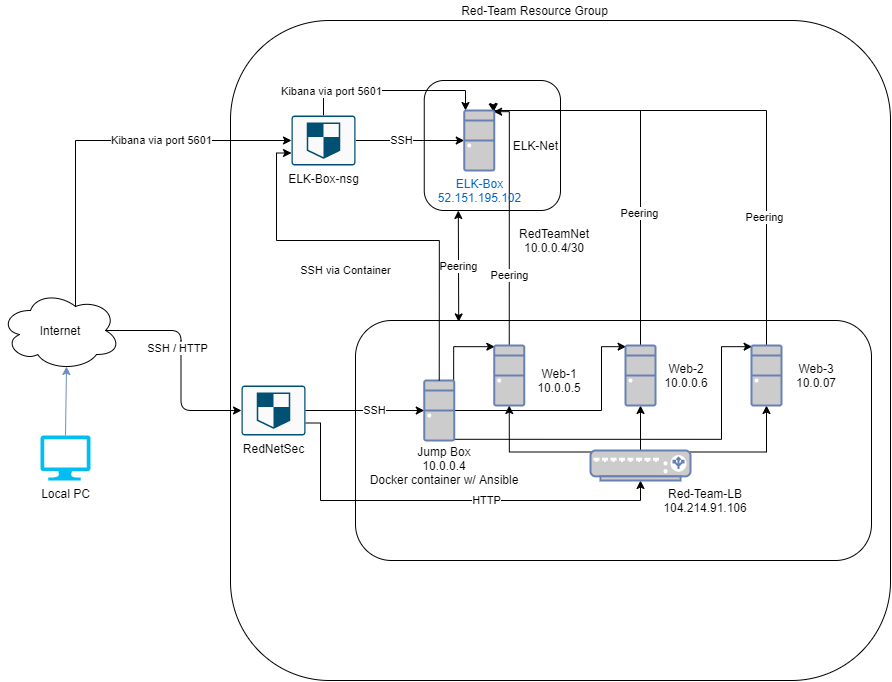

The diagram above was exported from draw.io. Its source (the exported page's mxGraphModel, read from the mxfile embedded in the PNG):
<mxGraphModel dx="1185" dy="643" grid="1" gridSize="10" guides="1" tooltips="1" connect="1" arrows="1" fold="1" page="1" pageScale="1" pageWidth="827" pageHeight="1169" background="#ffffff" math="0" shadow="0">
  <root>
    <mxCell id="0" />
    <mxCell id="1" parent="0" />
    <mxCell id="XeCJqImkC0zgeh30lydj-2264" value="" style="whiteSpace=wrap;html=1;aspect=fixed;fillColor=none;rounded=1;glass=0;" parent="1" vertex="1">
      <mxGeometry x="239" y="50" width="660" height="660" as="geometry" />
    </mxCell>
    <mxCell id="XeCJqImkC0zgeh30lydj-2278" value="" style="rounded=1;whiteSpace=wrap;html=1;glass=0;fillColor=none;gradientColor=none;align=left;" parent="1" vertex="1">
      <mxGeometry x="364" y="350" width="516" height="240" as="geometry" />
    </mxCell>
    <mxCell id="XeCJqImkC0zgeh30lydj-2257" value="Local PC" style="verticalLabelPosition=bottom;html=1;verticalAlign=top;align=center;strokeColor=none;fillColor=#00BEF2;shape=mxgraph.azure.computer;pointerEvents=1;" parent="1" vertex="1">
      <mxGeometry x="49" y="465" width="50" height="45" as="geometry" />
    </mxCell>
    <mxCell id="Hm96zBdcMgQgRR3Zswq4-1" style="edgeStyle=orthogonalEdgeStyle;rounded=0;orthogonalLoop=1;jettySize=auto;html=1;exitX=1;exitY=0.75;exitDx=0;exitDy=0;exitPerimeter=0;entryX=0.5;entryY=1;entryDx=0;entryDy=0;entryPerimeter=0;" parent="1" source="Hm96zBdcMgQgRR3Zswq4-7" target="XeCJqImkC0zgeh30lydj-2260" edge="1">
      <mxGeometry relative="1" as="geometry">
        <Array as="points">
          <mxPoint x="329" y="453" />
          <mxPoint x="329" y="530" />
          <mxPoint x="649" y="530" />
        </Array>
      </mxGeometry>
    </mxCell>
    <mxCell id="Hm96zBdcMgQgRR3Zswq4-9" value="HTTP" style="edgeLabel;html=1;align=center;verticalAlign=middle;resizable=0;points=[];" parent="Hm96zBdcMgQgRR3Zswq4-1" vertex="1" connectable="0">
      <mxGeometry x="0.196" relative="1" as="geometry">
        <mxPoint as="offset" />
      </mxGeometry>
    </mxCell>
    <mxCell id="Hm96zBdcMgQgRR3Zswq4-21" style="rounded=0;jumpStyle=arc;jumpSize=6;orthogonalLoop=1;jettySize=auto;html=1;exitX=1;exitY=0.5;exitDx=0;exitDy=0;exitPerimeter=0;entryX=0;entryY=0.5;entryDx=0;entryDy=0;entryPerimeter=0;startArrow=none;startFill=0;endArrow=classic;endFill=1;strokeColor=#000000;" parent="1" source="Hm96zBdcMgQgRR3Zswq4-24" target="Hm96zBdcMgQgRR3Zswq4-19" edge="1">
      <mxGeometry relative="1" as="geometry" />
    </mxCell>
    <mxCell id="Hm96zBdcMgQgRR3Zswq4-23" value="SSH" style="edgeLabel;html=1;align=center;verticalAlign=middle;resizable=0;points=[];" parent="Hm96zBdcMgQgRR3Zswq4-21" vertex="1" connectable="0">
      <mxGeometry x="0.473" relative="1" as="geometry">
        <mxPoint x="-34" as="offset" />
      </mxGeometry>
    </mxCell>
    <mxCell id="Hm96zBdcMgQgRR3Zswq4-29" style="edgeStyle=orthogonalEdgeStyle;rounded=0;jumpStyle=arc;jumpSize=6;orthogonalLoop=1;jettySize=auto;html=1;exitX=0.5;exitY=0;exitDx=0;exitDy=0;exitPerimeter=0;startArrow=none;startFill=0;endArrow=classic;endFill=1;strokeColor=#000000;" parent="1" source="Hm96zBdcMgQgRR3Zswq4-24" target="Hm96zBdcMgQgRR3Zswq4-19" edge="1">
      <mxGeometry relative="1" as="geometry">
        <Array as="points">
          <mxPoint x="332" y="120" />
          <mxPoint x="474" y="120" />
        </Array>
      </mxGeometry>
    </mxCell>
    <mxCell id="Hm96zBdcMgQgRR3Zswq4-30" value="Kibana via port 5601" style="edgeLabel;html=1;align=center;verticalAlign=middle;resizable=0;points=[];" parent="Hm96zBdcMgQgRR3Zswq4-29" vertex="1" connectable="0">
      <mxGeometry x="0.106" y="-1" relative="1" as="geometry">
        <mxPoint x="-70.83" as="offset" />
      </mxGeometry>
    </mxCell>
    <mxCell id="XeCJqImkC0zgeh30lydj-2258" value="Internet" style="ellipse;shape=cloud;whiteSpace=wrap;html=1;" parent="1" vertex="1">
      <mxGeometry x="9" y="320" width="120" height="80" as="geometry" />
    </mxCell>
    <mxCell id="cp8mYgAJAuqaq9sKaAoO-27" style="edgeStyle=orthogonalEdgeStyle;rounded=0;orthogonalLoop=1;jettySize=auto;html=1;exitX=0.98;exitY=0.02;exitDx=0;exitDy=0;exitPerimeter=0;entryX=0.02;entryY=0.02;entryDx=0;entryDy=0;entryPerimeter=0;" edge="1" parent="1" source="XeCJqImkC0zgeh30lydj-2259" target="XeCJqImkC0zgeh30lydj-2261">
      <mxGeometry relative="1" as="geometry">
        <Array as="points">
          <mxPoint x="462" y="376" />
        </Array>
      </mxGeometry>
    </mxCell>
    <mxCell id="cp8mYgAJAuqaq9sKaAoO-28" style="edgeStyle=orthogonalEdgeStyle;rounded=0;orthogonalLoop=1;jettySize=auto;html=1;exitX=1;exitY=0.5;exitDx=0;exitDy=0;exitPerimeter=0;entryX=0.02;entryY=0.02;entryDx=0;entryDy=0;entryPerimeter=0;" edge="1" parent="1" source="XeCJqImkC0zgeh30lydj-2259" target="XeCJqImkC0zgeh30lydj-2262">
      <mxGeometry relative="1" as="geometry">
        <Array as="points">
          <mxPoint x="610" y="440" />
          <mxPoint x="610" y="376" />
        </Array>
      </mxGeometry>
    </mxCell>
    <mxCell id="cp8mYgAJAuqaq9sKaAoO-30" style="edgeStyle=orthogonalEdgeStyle;rounded=0;orthogonalLoop=1;jettySize=auto;html=1;exitX=0.98;exitY=0.98;exitDx=0;exitDy=0;exitPerimeter=0;entryX=0.02;entryY=0.02;entryDx=0;entryDy=0;entryPerimeter=0;" edge="1" parent="1" source="XeCJqImkC0zgeh30lydj-2259" target="XeCJqImkC0zgeh30lydj-2263">
      <mxGeometry relative="1" as="geometry">
        <Array as="points">
          <mxPoint x="730" y="469" />
          <mxPoint x="730" y="376" />
        </Array>
      </mxGeometry>
    </mxCell>
    <mxCell id="XeCJqImkC0zgeh30lydj-2259" value="" style="fontColor=#0066CC;verticalAlign=top;verticalLabelPosition=bottom;labelPosition=center;align=center;html=1;outlineConnect=0;fillColor=#CCCCCC;strokeColor=#6881B3;gradientColor=none;gradientDirection=north;strokeWidth=2;shape=mxgraph.networks.desktop_pc;" parent="1" vertex="1">
      <mxGeometry x="432.75" y="410" width="30" height="60" as="geometry" />
    </mxCell>
    <mxCell id="Hm96zBdcMgQgRR3Zswq4-4" style="edgeStyle=none;rounded=0;orthogonalLoop=1;jettySize=auto;html=1;exitX=0.5;exitY=0;exitDx=0;exitDy=0;exitPerimeter=0;strokeColor=#000000;entryX=0.5;entryY=1;entryDx=0;entryDy=0;entryPerimeter=0;" parent="1" source="XeCJqImkC0zgeh30lydj-2260" target="XeCJqImkC0zgeh30lydj-2262" edge="1">
      <mxGeometry relative="1" as="geometry">
        <mxPoint x="649" y="390" as="targetPoint" />
      </mxGeometry>
    </mxCell>
    <mxCell id="Hm96zBdcMgQgRR3Zswq4-5" style="edgeStyle=orthogonalEdgeStyle;rounded=0;orthogonalLoop=1;jettySize=auto;html=1;exitX=0.05;exitY=0.05;exitDx=0;exitDy=0;exitPerimeter=0;entryX=0.5;entryY=1;entryDx=0;entryDy=0;entryPerimeter=0;strokeColor=#000000;" parent="1" source="XeCJqImkC0zgeh30lydj-2260" target="XeCJqImkC0zgeh30lydj-2261" edge="1">
      <mxGeometry relative="1" as="geometry" />
    </mxCell>
    <mxCell id="Hm96zBdcMgQgRR3Zswq4-6" style="edgeStyle=orthogonalEdgeStyle;rounded=0;orthogonalLoop=1;jettySize=auto;html=1;exitX=0.95;exitY=0.05;exitDx=0;exitDy=0;exitPerimeter=0;strokeColor=#000000;entryX=0.5;entryY=1;entryDx=0;entryDy=0;entryPerimeter=0;" parent="1" source="XeCJqImkC0zgeh30lydj-2260" target="XeCJqImkC0zgeh30lydj-2263" edge="1">
      <mxGeometry relative="1" as="geometry" />
    </mxCell>
    <mxCell id="XeCJqImkC0zgeh30lydj-2260" value="" style="fontColor=#0066CC;verticalAlign=top;verticalLabelPosition=bottom;labelPosition=center;align=center;html=1;outlineConnect=0;fillColor=#CCCCCC;strokeColor=#6881B3;gradientColor=none;gradientDirection=north;strokeWidth=2;shape=mxgraph.networks.load_balancer;" parent="1" vertex="1">
      <mxGeometry x="599" y="480" width="100" height="30" as="geometry" />
    </mxCell>
    <mxCell id="cp8mYgAJAuqaq9sKaAoO-31" style="edgeStyle=orthogonalEdgeStyle;rounded=0;orthogonalLoop=1;jettySize=auto;html=1;exitX=0.5;exitY=0;exitDx=0;exitDy=0;exitPerimeter=0;entryX=0.98;entryY=0.02;entryDx=0;entryDy=0;entryPerimeter=0;" edge="1" parent="1" source="XeCJqImkC0zgeh30lydj-2261" target="Hm96zBdcMgQgRR3Zswq4-19">
      <mxGeometry relative="1" as="geometry">
        <Array as="points">
          <mxPoint x="518" y="141" />
        </Array>
      </mxGeometry>
    </mxCell>
    <mxCell id="cp8mYgAJAuqaq9sKaAoO-36" value="Peering" style="edgeLabel;html=1;align=center;verticalAlign=middle;resizable=0;points=[];" vertex="1" connectable="0" parent="cp8mYgAJAuqaq9sKaAoO-31">
      <mxGeometry x="-0.3009" relative="1" as="geometry">
        <mxPoint y="17" as="offset" />
      </mxGeometry>
    </mxCell>
    <mxCell id="XeCJqImkC0zgeh30lydj-2261" value="" style="fontColor=#0066CC;verticalAlign=top;verticalLabelPosition=bottom;labelPosition=center;align=center;html=1;outlineConnect=0;fillColor=#CCCCCC;strokeColor=#6881B3;gradientColor=none;gradientDirection=north;strokeWidth=2;shape=mxgraph.networks.desktop_pc;" parent="1" vertex="1">
      <mxGeometry x="502.75" y="375" width="30" height="60" as="geometry" />
    </mxCell>
    <mxCell id="cp8mYgAJAuqaq9sKaAoO-32" style="edgeStyle=orthogonalEdgeStyle;rounded=0;orthogonalLoop=1;jettySize=auto;html=1;exitX=0.5;exitY=0;exitDx=0;exitDy=0;exitPerimeter=0;entryX=0.98;entryY=0.02;entryDx=0;entryDy=0;entryPerimeter=0;" edge="1" parent="1" source="XeCJqImkC0zgeh30lydj-2262" target="Hm96zBdcMgQgRR3Zswq4-19">
      <mxGeometry relative="1" as="geometry">
        <mxPoint x="490" y="140" as="targetPoint" />
        <Array as="points">
          <mxPoint x="649" y="140" />
          <mxPoint x="502" y="140" />
        </Array>
      </mxGeometry>
    </mxCell>
    <mxCell id="cp8mYgAJAuqaq9sKaAoO-35" value="Peering" style="edgeLabel;html=1;align=center;verticalAlign=middle;resizable=0;points=[];" vertex="1" connectable="0" parent="cp8mYgAJAuqaq9sKaAoO-32">
      <mxGeometry x="-0.3096" y="1" relative="1" as="geometry">
        <mxPoint as="offset" />
      </mxGeometry>
    </mxCell>
    <mxCell id="XeCJqImkC0zgeh30lydj-2262" value="&lt;p style=&quot;line-height: 100%&quot;&gt;&lt;br&gt;&lt;/p&gt;&lt;p style=&quot;line-height: 100%&quot;&gt;&lt;br&gt;&lt;/p&gt;" style="fontColor=#0066CC;verticalAlign=top;verticalLabelPosition=bottom;labelPosition=center;align=center;html=1;outlineConnect=0;fillColor=#CCCCCC;strokeColor=#6881B3;gradientColor=none;gradientDirection=north;strokeWidth=2;shape=mxgraph.networks.desktop_pc;" parent="1" vertex="1">
      <mxGeometry x="634" y="375" width="30" height="60" as="geometry" />
    </mxCell>
    <mxCell id="cp8mYgAJAuqaq9sKaAoO-33" style="edgeStyle=orthogonalEdgeStyle;rounded=0;orthogonalLoop=1;jettySize=auto;html=1;exitX=0.5;exitY=0;exitDx=0;exitDy=0;exitPerimeter=0;entryX=0.98;entryY=0.02;entryDx=0;entryDy=0;entryPerimeter=0;" edge="1" parent="1" source="XeCJqImkC0zgeh30lydj-2263" target="Hm96zBdcMgQgRR3Zswq4-19">
      <mxGeometry relative="1" as="geometry">
        <mxPoint x="490" y="140" as="targetPoint" />
        <Array as="points">
          <mxPoint x="775" y="140" />
          <mxPoint x="502" y="140" />
          <mxPoint x="502" y="141" />
          <mxPoint x="502" y="141" />
        </Array>
      </mxGeometry>
    </mxCell>
    <mxCell id="cp8mYgAJAuqaq9sKaAoO-34" value="Peering" style="edgeLabel;html=1;align=center;verticalAlign=middle;resizable=0;points=[];" vertex="1" connectable="0" parent="cp8mYgAJAuqaq9sKaAoO-33">
      <mxGeometry x="-0.4962" y="2" relative="1" as="geometry">
        <mxPoint as="offset" />
      </mxGeometry>
    </mxCell>
    <mxCell id="XeCJqImkC0zgeh30lydj-2263" value="" style="fontColor=#0066CC;verticalAlign=top;verticalLabelPosition=bottom;labelPosition=center;align=center;html=1;outlineConnect=0;fillColor=#CCCCCC;strokeColor=#6881B3;gradientColor=none;gradientDirection=north;strokeWidth=2;shape=mxgraph.networks.desktop_pc;" parent="1" vertex="1">
      <mxGeometry x="760" y="375" width="30" height="60" as="geometry" />
    </mxCell>
    <mxCell id="XeCJqImkC0zgeh30lydj-2267" value="" style="endArrow=classic;html=1;exitX=0.5;exitY=0;exitDx=0;exitDy=0;exitPerimeter=0;fillColor=#dae8fc;strokeColor=#6c8ebf;entryX=0.55;entryY=0.95;entryDx=0;entryDy=0;entryPerimeter=0;" parent="1" source="XeCJqImkC0zgeh30lydj-2257" target="XeCJqImkC0zgeh30lydj-2258" edge="1">
      <mxGeometry width="50" height="50" relative="1" as="geometry">
        <mxPoint x="519" y="410" as="sourcePoint" />
        <mxPoint x="161" y="396" as="targetPoint" />
      </mxGeometry>
    </mxCell>
    <mxCell id="XeCJqImkC0zgeh30lydj-2268" value="" style="endArrow=classic;html=1;exitX=0.875;exitY=0.5;exitDx=0;exitDy=0;exitPerimeter=0;entryX=0;entryY=0.5;entryDx=0;entryDy=0;entryPerimeter=0;fillColor=#dae8fc;" parent="1" source="Hm96zBdcMgQgRR3Zswq4-7" target="XeCJqImkC0zgeh30lydj-2259" edge="1">
      <mxGeometry width="50" height="50" relative="1" as="geometry">
        <mxPoint x="174" y="560" as="sourcePoint" />
        <mxPoint x="189" y="450" as="targetPoint" />
      </mxGeometry>
    </mxCell>
    <mxCell id="Hm96zBdcMgQgRR3Zswq4-10" value="SSH" style="edgeLabel;html=1;align=center;verticalAlign=middle;resizable=0;points=[];" parent="XeCJqImkC0zgeh30lydj-2268" vertex="1" connectable="0">
      <mxGeometry x="0.2078" relative="1" as="geometry">
        <mxPoint as="offset" />
      </mxGeometry>
    </mxCell>
    <mxCell id="XeCJqImkC0zgeh30lydj-2273" value="Red-Team-LB&lt;br&gt;104.214.91.106" style="text;html=1;strokeColor=none;fillColor=none;align=center;verticalAlign=middle;whiteSpace=wrap;rounded=0;" parent="1" vertex="1">
      <mxGeometry x="664" y="520" width="100" height="20" as="geometry" />
    </mxCell>
    <mxCell id="XeCJqImkC0zgeh30lydj-2274" value="Web-1&lt;br&gt;10.0.0.5" style="text;html=1;strokeColor=none;fillColor=none;align=center;verticalAlign=middle;whiteSpace=wrap;rounded=0;" parent="1" vertex="1">
      <mxGeometry x="542.75" y="400" width="50" height="20" as="geometry" />
    </mxCell>
    <mxCell id="XeCJqImkC0zgeh30lydj-2275" value="Web-2&lt;br&gt;10.0.0.6" style="text;html=1;strokeColor=none;fillColor=none;align=center;verticalAlign=middle;whiteSpace=wrap;rounded=0;" parent="1" vertex="1">
      <mxGeometry x="670" y="395" width="50" height="20" as="geometry" />
    </mxCell>
    <mxCell id="XeCJqImkC0zgeh30lydj-2277" value="Jump Box&lt;br&gt;10.0.0.4&lt;br&gt;Docker container w/ Ansible" style="text;html=1;strokeColor=none;fillColor=none;align=center;verticalAlign=middle;whiteSpace=wrap;rounded=0;" parent="1" vertex="1">
      <mxGeometry x="372.75" y="485" width="160" height="20" as="geometry" />
    </mxCell>
    <mxCell id="XeCJqImkC0zgeh30lydj-2279" value="Red-Team Resource Group" style="text;html=1;strokeColor=none;fillColor=none;align=center;verticalAlign=middle;whiteSpace=wrap;rounded=0;" parent="1" vertex="1">
      <mxGeometry x="463" y="30" width="161" height="20" as="geometry" />
    </mxCell>
    <mxCell id="XeCJqImkC0zgeh30lydj-2280" value="RedTeamNet&lt;br&gt;10.0.0.4/30" style="text;html=1;strokeColor=none;fillColor=none;align=center;verticalAlign=middle;whiteSpace=wrap;rounded=0;" parent="1" vertex="1">
      <mxGeometry x="532.75" y="260" width="60" height="20" as="geometry" />
    </mxCell>
    <mxCell id="Hm96zBdcMgQgRR3Zswq4-7" value="RedNetSec&lt;br&gt;" style="points=[[0.015,0.015,0],[0.985,0.015,0],[0.985,0.985,0],[0.015,0.985,0],[0.25,0,0],[0.5,0,0],[0.75,0,0],[1,0.25,0],[1,0.5,0],[1,0.75,0],[0.75,1,0],[0.5,1,0],[0.25,1,0],[0,0.75,0],[0,0.5,0],[0,0.25,0]];verticalLabelPosition=bottom;html=1;verticalAlign=top;aspect=fixed;align=center;pointerEvents=1;shape=mxgraph.cisco19.rect;prIcon=shield;fillColor=#FAFAFA;strokeColor=#005073;" parent="1" vertex="1">
      <mxGeometry x="250" y="415" width="64" height="50" as="geometry" />
    </mxCell>
    <mxCell id="Hm96zBdcMgQgRR3Zswq4-8" value="" style="endArrow=classic;html=1;exitX=0.875;exitY=0.5;exitDx=0;exitDy=0;exitPerimeter=0;entryX=0;entryY=0.5;entryDx=0;entryDy=0;entryPerimeter=0;fillColor=#dae8fc;edgeStyle=orthogonalEdgeStyle;" parent="1" source="XeCJqImkC0zgeh30lydj-2258" target="Hm96zBdcMgQgRR3Zswq4-7" edge="1">
      <mxGeometry width="50" height="50" relative="1" as="geometry">
        <mxPoint x="209" y="360" as="sourcePoint" />
        <mxPoint x="389" y="360" as="targetPoint" />
      </mxGeometry>
    </mxCell>
    <mxCell id="Hm96zBdcMgQgRR3Zswq4-20" value="SSH / HTTP" style="edgeLabel;html=1;align=center;verticalAlign=middle;resizable=0;points=[];" parent="Hm96zBdcMgQgRR3Zswq4-8" vertex="1" connectable="0">
      <mxGeometry x="-0.1005" y="-4" relative="1" as="geometry">
        <mxPoint y="-4" as="offset" />
      </mxGeometry>
    </mxCell>
    <mxCell id="Hm96zBdcMgQgRR3Zswq4-28" value="Peering" style="edgeStyle=none;rounded=0;jumpStyle=arc;jumpSize=6;orthogonalLoop=1;jettySize=auto;html=1;entryX=0.2;entryY=0.006;entryDx=0;entryDy=0;startArrow=classic;startFill=1;endArrow=classic;endFill=1;strokeColor=#000000;exitX=0.25;exitY=1;exitDx=0;exitDy=0;entryPerimeter=0;" parent="1" target="XeCJqImkC0zgeh30lydj-2278" edge="1" source="Hm96zBdcMgQgRR3Zswq4-17">
      <mxGeometry relative="1" as="geometry">
        <mxPoint x="500" y="240" as="sourcePoint" />
        <Array as="points">
          <mxPoint x="467" y="290" />
        </Array>
      </mxGeometry>
    </mxCell>
    <mxCell id="Hm96zBdcMgQgRR3Zswq4-17" value="&lt;blockquote style=&quot;margin: 0 0 0 40px ; border: none ; padding: 0px&quot;&gt;&lt;blockquote style=&quot;margin: 0 0 0 40px ; border: none ; padding: 0px&quot;&gt;&lt;span&gt;ELK-Net&lt;/span&gt;&lt;/blockquote&gt;&lt;/blockquote&gt;" style="rounded=1;whiteSpace=wrap;html=1;glass=0;fillColor=none;gradientColor=none;align=right;" parent="1" vertex="1">
      <mxGeometry x="432.75" y="110" width="136.25" height="130" as="geometry" />
    </mxCell>
    <mxCell id="Hm96zBdcMgQgRR3Zswq4-19" value="ELK-Box&lt;br&gt;52.151.195.102" style="fontColor=#0066CC;verticalAlign=top;verticalLabelPosition=bottom;labelPosition=center;align=center;html=1;outlineConnect=0;fillColor=#CCCCCC;strokeColor=#6881B3;gradientColor=none;gradientDirection=north;strokeWidth=2;shape=mxgraph.networks.desktop_pc;" parent="1" vertex="1">
      <mxGeometry x="472.75" y="140" width="30" height="60" as="geometry" />
    </mxCell>
    <mxCell id="Hm96zBdcMgQgRR3Zswq4-25" style="edgeStyle=orthogonalEdgeStyle;rounded=0;jumpStyle=arc;jumpSize=6;orthogonalLoop=1;jettySize=auto;html=1;entryX=0;entryY=0.75;entryDx=0;entryDy=0;entryPerimeter=0;startArrow=none;startFill=0;endArrow=classic;endFill=1;strokeColor=#000000;exitX=0.5;exitY=0;exitDx=0;exitDy=0;exitPerimeter=0;" parent="1" source="XeCJqImkC0zgeh30lydj-2259" target="Hm96zBdcMgQgRR3Zswq4-24" edge="1">
      <mxGeometry relative="1" as="geometry">
        <mxPoint x="285" y="330" as="sourcePoint" />
        <mxPoint x="299.99800000000005" y="166.94999999999993" as="targetPoint" />
        <Array as="points">
          <mxPoint x="434" y="270" />
          <mxPoint x="285" y="270" />
          <mxPoint x="285" y="183" />
          <mxPoint x="300" y="183" />
        </Array>
      </mxGeometry>
    </mxCell>
    <mxCell id="Hm96zBdcMgQgRR3Zswq4-26" value="SSH via Container" style="edgeLabel;html=1;align=center;verticalAlign=middle;resizable=0;points=[];" parent="Hm96zBdcMgQgRR3Zswq4-25" vertex="1" connectable="0">
      <mxGeometry x="0.473" relative="1" as="geometry">
        <mxPoint x="64" y="29.33" as="offset" />
      </mxGeometry>
    </mxCell>
    <mxCell id="Hm96zBdcMgQgRR3Zswq4-24" value="ELK-Box-nsg" style="points=[[0.015,0.015,0],[0.985,0.015,0],[0.985,0.985,0],[0.015,0.985,0],[0.25,0,0],[0.5,0,0],[0.75,0,0],[1,0.25,0],[1,0.5,0],[1,0.75,0],[0.75,1,0],[0.5,1,0],[0.25,1,0],[0,0.75,0],[0,0.5,0],[0,0.25,0]];verticalLabelPosition=bottom;html=1;verticalAlign=top;aspect=fixed;align=center;pointerEvents=1;shape=mxgraph.cisco19.rect;prIcon=shield;fillColor=#FAFAFA;strokeColor=#005073;" parent="1" vertex="1">
      <mxGeometry x="300" y="145" width="64" height="50" as="geometry" />
    </mxCell>
    <mxCell id="Hm96zBdcMgQgRR3Zswq4-33" style="edgeStyle=orthogonalEdgeStyle;rounded=0;jumpStyle=arc;jumpSize=6;orthogonalLoop=1;jettySize=auto;html=1;exitX=0.625;exitY=0.2;exitDx=0;exitDy=0;exitPerimeter=0;entryX=0;entryY=0.5;entryDx=0;entryDy=0;entryPerimeter=0;startArrow=none;startFill=0;endArrow=classic;endFill=1;strokeColor=#000000;" parent="1" source="XeCJqImkC0zgeh30lydj-2258" target="Hm96zBdcMgQgRR3Zswq4-24" edge="1">
      <mxGeometry relative="1" as="geometry">
        <mxPoint x="84" y="336" as="sourcePoint" />
        <mxPoint x="474" y="140" as="targetPoint" />
        <Array as="points">
          <mxPoint x="84" y="170" />
        </Array>
      </mxGeometry>
    </mxCell>
    <mxCell id="Hm96zBdcMgQgRR3Zswq4-34" value="Kibana via port 5601" style="edgeLabel;html=1;align=center;verticalAlign=middle;resizable=0;points=[];" parent="Hm96zBdcMgQgRR3Zswq4-33" vertex="1" connectable="0">
      <mxGeometry x="0.106" y="-1" relative="1" as="geometry">
        <mxPoint x="41.17" y="-1" as="offset" />
      </mxGeometry>
    </mxCell>
    <mxCell id="cp8mYgAJAuqaq9sKaAoO-6" value="Web-3&lt;br&gt;10.0.07" style="text;html=1;strokeColor=none;fillColor=none;align=center;verticalAlign=middle;whiteSpace=wrap;rounded=0;" vertex="1" parent="1">
      <mxGeometry x="800" y="395" width="50" height="20" as="geometry" />
    </mxCell>
  </root>
</mxGraphModel>